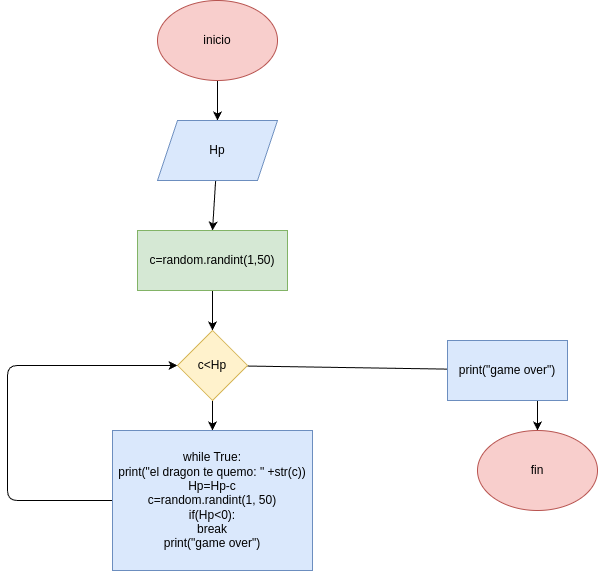

The diagram above was exported from draw.io. Its source (the exported page's mxGraphModel, read from the mxfile embedded in the PNG):
<mxGraphModel dx="532" dy="483" grid="1" gridSize="10" guides="1" tooltips="1" connect="1" arrows="1" fold="1" page="1" pageScale="1" pageWidth="850" pageHeight="1100" math="0" shadow="0">
  <root>
    <mxCell id="0" />
    <mxCell id="1" parent="0" />
    <mxCell id="13" style="edgeStyle=none;html=1;entryX=0.5;entryY=0;entryDx=0;entryDy=0;" edge="1" parent="1" source="2" target="3">
      <mxGeometry relative="1" as="geometry" />
    </mxCell>
    <mxCell id="2" value="inicio" style="ellipse;whiteSpace=wrap;html=1;fillColor=#f8cecc;strokeColor=#b85450;" vertex="1" parent="1">
      <mxGeometry x="220" y="60" width="120" height="80" as="geometry" />
    </mxCell>
    <mxCell id="12" style="edgeStyle=none;html=1;entryX=0.5;entryY=0;entryDx=0;entryDy=0;" edge="1" parent="1" source="3" target="4">
      <mxGeometry relative="1" as="geometry" />
    </mxCell>
    <mxCell id="3" value="Hp" style="shape=parallelogram;perimeter=parallelogramPerimeter;whiteSpace=wrap;html=1;fixedSize=1;fillColor=#dae8fc;strokeColor=#6c8ebf;" vertex="1" parent="1">
      <mxGeometry x="220" y="180" width="120" height="60" as="geometry" />
    </mxCell>
    <mxCell id="11" style="edgeStyle=none;html=1;entryX=0.5;entryY=0;entryDx=0;entryDy=0;" edge="1" parent="1" source="4" target="5">
      <mxGeometry relative="1" as="geometry" />
    </mxCell>
    <mxCell id="4" value="c=random.randint(1,50)" style="rounded=0;whiteSpace=wrap;html=1;fillColor=#d5e8d4;strokeColor=#82b366;" vertex="1" parent="1">
      <mxGeometry x="200" y="290" width="150" height="60" as="geometry" />
    </mxCell>
    <mxCell id="7" style="edgeStyle=none;html=1;entryX=0.5;entryY=0;entryDx=0;entryDy=0;" edge="1" parent="1" source="5" target="8">
      <mxGeometry relative="1" as="geometry">
        <mxPoint x="561" y="480" as="targetPoint" />
        <Array as="points">
          <mxPoint x="600" y="430" />
        </Array>
      </mxGeometry>
    </mxCell>
    <mxCell id="10" style="edgeStyle=none;html=1;entryX=0.5;entryY=0;entryDx=0;entryDy=0;" edge="1" parent="1" source="5" target="6">
      <mxGeometry relative="1" as="geometry" />
    </mxCell>
    <mxCell id="5" value="c&amp;lt;Hp" style="rhombus;whiteSpace=wrap;html=1;fillColor=#fff2cc;strokeColor=#d6b656;" vertex="1" parent="1">
      <mxGeometry x="240" y="390" width="70" height="70" as="geometry" />
    </mxCell>
    <mxCell id="9" style="edgeStyle=none;html=1;entryX=0;entryY=0.5;entryDx=0;entryDy=0;" edge="1" parent="1" source="6" target="5">
      <mxGeometry relative="1" as="geometry">
        <mxPoint x="230" y="420" as="targetPoint" />
        <Array as="points">
          <mxPoint x="70" y="560" />
          <mxPoint x="70" y="425" />
        </Array>
      </mxGeometry>
    </mxCell>
    <mxCell id="6" value="while True:&lt;div&gt;print(&quot;el dragon te quemo: &quot; +str(c)) Hp=Hp-c&lt;/div&gt;&lt;div&gt;c=random.randint(1, 50)&lt;/div&gt;&lt;div&gt;if(Hp&amp;lt;0):&lt;/div&gt;&lt;div&gt;break&lt;/div&gt;&lt;div&gt;print(&quot;game over&quot;)&lt;/div&gt;" style="rounded=0;whiteSpace=wrap;html=1;fillColor=#dae8fc;strokeColor=#6c8ebf;" vertex="1" parent="1">
      <mxGeometry x="175" y="490" width="200" height="140" as="geometry" />
    </mxCell>
    <mxCell id="8" value="fin" style="ellipse;whiteSpace=wrap;html=1;fillColor=#f8cecc;strokeColor=#b85450;" vertex="1" parent="1">
      <mxGeometry x="540" y="490" width="120" height="80" as="geometry" />
    </mxCell>
    <mxCell id="14" value="print(&quot;game over&quot;)" style="rounded=0;whiteSpace=wrap;html=1;fillColor=#dae8fc;strokeColor=#6c8ebf;" vertex="1" parent="1">
      <mxGeometry x="510" y="400" width="120" height="60" as="geometry" />
    </mxCell>
  </root>
</mxGraphModel>